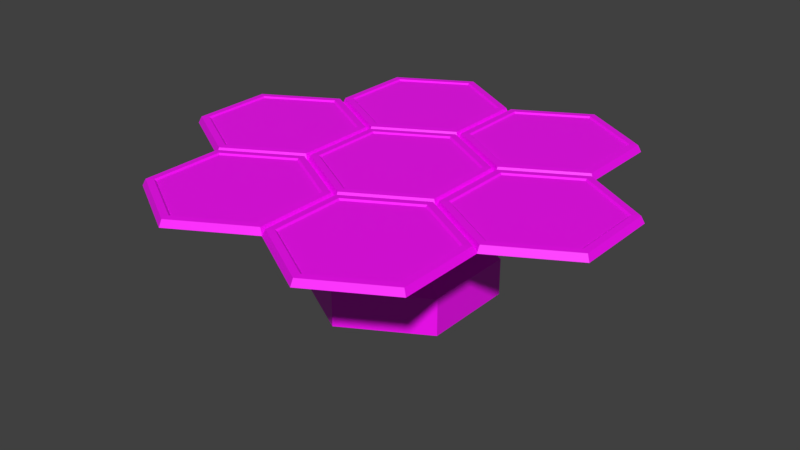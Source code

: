 # Source: Solar_Panels.blend  (saved by Blender 2.80.75; exported with 4.5.12 LTS)
import bpy
from mathutils import Matrix  # noqa: F401  (used for matrix-valued properties, if any)

bpy.ops.wm.read_factory_settings(use_empty=True)
scene = bpy.context.scene
scene.name = 'Scene'

# ---- collections
col_collection_1 = bpy.data.collections.new('Collection 1'); scene.collection.children.link(col_collection_1)

# ---- images (referenced by path relative to the original .blend; pixels are not part of the script)
import os
ASSET_DIR = os.environ.get("B2B_ASSET_DIR", "")  # directory of the original .blend (textures are referenced by path, not embedded)
HERE = os.path.dirname(os.path.abspath(__file__))  # packed textures are extracted next to this script under _unpacked/

def load_image(name, relpath, width, height, colorspace="sRGB"):
    """Load a texture the original file referenced (path relative to the .blend, or extracted next to this script)."""
    p = next((c for c in (os.path.join(HERE, relpath), os.path.join(ASSET_DIR, relpath)) if relpath and os.path.exists(c)), "")
    if p:
        img = bpy.data.images.load(p, check_existing=True)
        img.name = name
    else:  # same state as the original file: an image datablock whose file is absent (Cycles renders it pink)
        img = bpy.data.images.new(name, width, height)
        img.source = "FILE"
        img.filepath = "//" + (relpath or name)
    img.colorspace_settings.name = colorspace
    return img
img_player_production_building_pallet_psd = load_image('Player Production Building Pallet.psd', 'Player Production Building Pallet.psd', 1024, 1024, 'sRGB')

# ---- materials (node trees are filled in below, after node groups)
mat_material = bpy.data.materials.new('Material')
mat_material.use_transparent_shadow = False

# ---- material node trees
mat_material.use_nodes = True; mat_material.node_tree.nodes.clear()
_N = mat_material.node_tree.nodes; _L = mat_material.node_tree.links
n0 = _N.new('ShaderNodeOutputMaterial'); n0.name = 'Material Output'; n0.location = (300, 300)
n1 = _N.new('ShaderNodeBsdfPrincipled'); n1.name = 'Principled BSDF'; n1.location = (10, 300)
n1.distribution = 'GGX'
n1.subsurface_method = 'BURLEY'
n1.inputs[3].default_value = 1.45
n1.inputs[27].default_value = (0.0, 0.0, 0.0, 1.0)
n1.inputs[28].default_value = 1.0
n2 = _N.new('ShaderNodeTexImage'); n2.name = 'Image Texture'; n2.location = (-280, 280)
n2.image = img_player_production_building_pallet_psd
n2.interpolation = 'Closest'
_L.new(n1.outputs[0], n0.inputs[0])
_L.new(n2.outputs[0], n1.inputs[0])
n0.is_active_output = True

# ---- world
world_world = bpy.data.worlds.new('World'); scene.world = world_world
world_world.color = (0.05088, 0.05088, 0.05088)
world_world.use_sun_shadow = False
world_world.sun_shadow_jitter_overblur = 0.0
world_world.cycles.sampling_method = 'MANUAL'

# ---- meshes
me_circle = bpy.data.meshes.new('Circle')
me_circle.from_pydata([(2.704e-09, 0.911, 0.2752), (-0.789, 0.4555, 0.2752), (-0.789, -0.4555, 0.2752), (8.235e-08, -0.911, 0.2752), (0.789, -0.4555, 0.2752), (0.789, 0.4555, 0.2752), (-0.7577, 0.4375, 0.3451), (3.384e-09, 0.8749, 0.3451), (-0.7577, -0.4375, 0.3451), (7.987e-08, -0.8749, 0.3451), (0.7577, -0.4375, 0.3451), (0.7577, 0.4375, 0.3451), (-0.6875, 0.397, 0.3477), (6.755e-09, 0.7939, 0.3477), (-0.6875, -0.397, 0.3477), (7.616e-08, -0.7939, 0.3477), (0.6875, -0.397, 0.3477), (0.6875, 0.397, 0.3477), (-0.6693, 0.3864, 0.3319), (7.63e-09, 0.7728, 0.3319), (-0.6693, -0.3864, 0.3319), (7.519e-08, -0.7728, 0.3319), (0.6693, -0.3864, 0.3319), (0.6693, 0.3864, 0.3319), (-0.789, -0.4553, 0.2752), (-0.789, -2.277, 0.2752), (-0.789, -0.4914, 0.3451), (-1.547, -1.804, 0.3451), (-0.789, -2.241, 0.3451), (-0.03132, -1.804, 0.3451), (-0.03132, -0.9288, 0.3451), (-1.477, -0.9693, 0.3477), (-0.789, -0.5724, 0.3477), (-1.477, -1.763, 0.3477), (-0.789, -2.16, 0.3477), (-0.1015, -1.763, 0.3477), (-1.458, -0.9799, 0.3319), (-0.789, -0.5934, 0.3319), (-1.458, -1.753, 0.3319), (-0.789, -2.139, 0.3319), (-0.1197, -1.753, 0.3319), (-0.1197, -0.9799, 0.3319), (-5.913e-05, -0.9108, 0.2752), (-5.901e-05, -1.822, 0.2752), (0.7889, -2.277, 0.2752), (1.578, -1.822, 0.2752), (1.578, -0.9108, 0.2752), (0.0312, -0.9288, 0.3451), (0.7889, -2.241, 0.3451), (1.547, -1.804, 0.3451), (1.547, -0.9288, 0.3451), (0.7889, -0.4914, 0.3451), (0.1014, -1.763, 0.3477), (0.1014, -0.9693, 0.3477), (0.7889, -2.16, 0.3477), (1.476, -1.763, 0.3477), (1.476, -0.9693, 0.3477), (0.7889, -0.5724, 0.3477), (0.1196, -1.753, 0.3319), (0.1196, -0.9799, 0.3319), (0.7889, -2.139, 0.3319), (1.458, -1.753, 0.3319), (1.458, -0.9799, 0.3319), (0.7889, -0.5934, 0.3319), (0.7889, -0.4553, 0.2752), (2.367, -0.4553, 0.2752), (2.367, 0.4558, 0.2752), (1.578, 0.9113, 0.2752), (0.7889, 0.4558, 0.2752), (1.578, -0.8747, 0.3451), (0.8202, -0.4372, 0.3451), (2.336, -0.4372, 0.3451), (2.336, 0.4377, 0.3451), (1.578, 0.8752, 0.3451), (0.8202, 0.4377, 0.3451), (1.578, -0.7937, 0.3477), (0.8903, -0.3967, 0.3477), (2.265, -0.3967, 0.3477), (2.265, 0.3972, 0.3477), (1.578, 0.7942, 0.3477), (0.8903, 0.3972, 0.3477), (1.578, -0.7726, 0.3319), (0.9086, -0.3862, 0.3319), (2.247, -0.3862, 0.3319), (2.247, 0.3867, 0.3319), (1.578, 0.7731, 0.3319), (0.9086, 0.3867, 0.3319), (1.578, 1.822, 0.2752), (-5.919e-05, 0.9113, 0.2752), (0.7889, 0.4919, 0.3451), (1.547, 1.804, 0.3451), (0.7889, 2.242, 0.3451), (0.0312, 0.9293, 0.3451), (1.476, 0.9698, 0.3477), (0.7889, 0.5729, 0.3477), (1.476, 1.764, 0.3477), (0.7889, 2.161, 0.3477), (0.1014, 1.764, 0.3477), (1.458, 0.9804, 0.3319), (0.7889, 0.5939, 0.3319), (1.458, 1.753, 0.3319), (0.7889, 2.14, 0.3319), (0.1196, 1.753, 0.3319), (-0.789, 2.278, 0.2752), (-1.578, 1.822, 0.2752), (-0.03132, 1.804, 0.3451), (-0.03132, 0.9293, 0.3451), (-0.1015, 1.764, 0.3477), (-0.789, 2.161, 0.3477), (-1.458, 1.753, 0.3319), (-0.789, 0.4558, 0.2752), (-2.367, -0.4553, 0.2752), (-1.578, 0.8752, 0.3451), (-0.8203, 0.4377, 0.3451), (-2.336, -0.4372, 0.3451), (-1.578, -0.8747, 0.3451), (-0.8905, 0.3972, 0.3477), (-2.266, 0.3972, 0.3477), (-0.8905, -0.3967, 0.3477), (-1.578, 0.7731, 0.3319), (-0.9087, 0.3867, 0.3319), (-2.247, 0.3867, 0.3319), (-2.247, -0.3862, 0.3319), (-0.9087, -0.3862, 0.3319), (-1.578, -1.822, 0.2752), (0.0312, -1.804, 0.3451), (0.7889, 2.278, 0.2752), (-5.99e-05, 1.822, 0.2752), (1.547, 0.9293, 0.3451), (0.0312, 1.804, 0.3451), (0.1014, 0.9698, 0.3477), (0.1196, 0.9804, 0.3319), (-0.789, 2.242, 0.3451), (-1.547, 1.804, 0.3451), (-1.547, 0.9293, 0.3451), (-0.789, 0.4919, 0.3451), (-0.1015, 0.9698, 0.3477), (-1.477, 1.764, 0.3477), (-1.477, 0.9698, 0.3477), (-0.789, 0.5729, 0.3477), (-0.1197, 1.753, 0.3319), (-0.1197, 0.9804, 0.3319), (-0.789, 2.14, 0.3319), (-1.458, 0.9804, 0.3319), (-0.789, 0.5939, 0.3319), (-1.578, 0.9113, 0.2752), (-2.367, 0.4558, 0.2752), (-2.336, 0.4377, 0.3451), (-0.8203, -0.4372, 0.3451), (-1.578, 0.7942, 0.3477), (-2.266, -0.3967, 0.3477), (-1.578, -0.7937, 0.3477), (-1.578, -0.7726, 0.3319), (-1.578, -0.9108, 0.2752), (-1.547, -0.9288, 0.3451), (-0.1015, -0.9693, 0.3477)], [], [(0, 5, 4, 3, 2, 1), (10, 11, 17, 16), (1, 2, 8, 6), (4, 5, 11, 10), (2, 3, 9, 8), (0, 1, 6, 7), (5, 0, 7, 11), (3, 4, 10, 9), (17, 13, 19, 23), (8, 9, 15, 14), (7, 6, 12, 13), (11, 7, 13, 17), (9, 10, 16, 15), (6, 8, 14, 12), (19, 18, 20, 21, 22, 23), (15, 16, 22, 21), (12, 14, 20, 18), (16, 17, 23, 22), (14, 15, 21, 20), (13, 12, 18, 19), (24, 42, 43, 25, 124, 153), (29, 30, 155, 35), (153, 124, 27, 154), (43, 42, 30, 29), (124, 25, 28, 27), (24, 153, 154, 26), (42, 24, 26, 30), (25, 43, 29, 28), (155, 32, 37, 41), (27, 28, 34, 33), (26, 154, 31, 32), (30, 26, 32, 155), (28, 29, 35, 34), (154, 27, 33, 31), (37, 36, 38, 39, 40, 41), (34, 35, 40, 39), (31, 33, 38, 36), (35, 155, 41, 40), (33, 34, 39, 38), (32, 31, 36, 37), (42, 64, 46, 45, 44, 43), (50, 51, 57, 56), (43, 44, 48, 125), (46, 64, 51, 50), (44, 45, 49, 48), (42, 43, 125, 47), (64, 42, 47, 51), (45, 46, 50, 49), (57, 53, 59, 63), (48, 49, 55, 54), (47, 125, 52, 53), (51, 47, 53, 57), (49, 50, 56, 55), (125, 48, 54, 52), (59, 58, 60, 61, 62, 63), (55, 56, 62, 61), (52, 54, 60, 58), (56, 57, 63, 62), (54, 55, 61, 60), (53, 52, 58, 59), (64, 68, 67, 66, 65, 46), (73, 74, 80, 79), (46, 65, 71, 69), (67, 68, 74, 73), (65, 66, 72, 71), (64, 46, 69, 70), (68, 64, 70, 74), (66, 67, 73, 72), (80, 76, 82, 86), (71, 72, 78, 77), (70, 69, 75, 76), (74, 70, 76, 80), (72, 73, 79, 78), (69, 71, 77, 75), (82, 81, 83, 84, 85, 86), (78, 79, 85, 84), (75, 77, 83, 81), (79, 80, 86, 85), (77, 78, 84, 83), (76, 75, 81, 82), (68, 88, 127, 126, 87, 67), (129, 92, 130, 97), (67, 87, 90, 128), (127, 88, 92, 129), (87, 126, 91, 90), (68, 67, 128, 89), (88, 68, 89, 92), (126, 127, 129, 91), (130, 94, 99, 131), (90, 91, 96, 95), (89, 128, 93, 94), (92, 89, 94, 130), (91, 129, 97, 96), (128, 90, 95, 93), (99, 98, 100, 101, 102, 131), (96, 97, 102, 101), (93, 95, 100, 98), (97, 130, 131, 102), (95, 96, 101, 100), (94, 93, 98, 99), (88, 110, 145, 104, 103, 127), (127, 103, 132, 105), (145, 110, 135, 134), (103, 104, 133, 132), (88, 127, 105, 106), (110, 88, 106, 135), (104, 145, 134, 133), (132, 133, 137, 108), (106, 105, 107, 136), (135, 106, 136, 139), (105, 132, 108, 107), (141, 140, 142, 109, 143, 144), (137, 138, 143, 109), (107, 108, 142, 140), (108, 137, 109, 142), (136, 107, 140, 141), (110, 24, 153, 111, 146, 145), (115, 148, 118, 151), (145, 146, 147, 112), (153, 24, 148, 115), (146, 111, 114, 147), (110, 145, 112, 113), (24, 110, 113, 148), (111, 153, 115, 114), (118, 116, 120, 123), (147, 114, 150, 117), (113, 112, 149, 116), (148, 113, 116, 118), (114, 115, 151, 150), (112, 147, 117, 149), (120, 119, 121, 122, 152, 123), (150, 151, 152, 122), (149, 117, 121, 119), (151, 118, 123, 152), (117, 150, 122, 121), (116, 149, 119, 120), (134, 135, 139, 138), (139, 136, 141, 144), (133, 134, 138, 137), (138, 139, 144, 143)])
_uv = me_circle.uv_layers.new(name='UVMap')
_uv.uv.foreach_set('vector', [0.1338, 0.8897, 0.2088, 0.8464, 0.2088, 0.7599, 0.1338, 0.7166, 0.05889, 0.7599, 0.05889, 0.8464, 0.4627, 0.1024, 0.4627, 0.1889, 0.4627, 0.1889, 0.4627, 0.1024, 0.03723, 0.8819, 0.03723, 0.7953, 0.03723, 0.7953, 0.03723, 0.8819, 0.1871, 0.7953, 0.1871, 0.8819, 0.1871, 0.8819, 0.1871, 0.7953, 0.03723, 0.7953, 0.1122, 0.7521, 0.1122, 0.7521, 0.03723, 0.7953, 0.1122, 0.9251, 0.03723, 0.8819, 0.03723, 0.8819, 0.1122, 0.9251, 0.1871, 0.8819, 0.1122, 0.9251, 0.1122, 0.9251, 0.1871, 0.8819, 0.1122, 0.7521, 0.1871, 0.7953, 0.1871, 0.7953, 0.1122, 0.7521, 0.9293, 0.9212, 0.8544, 0.9645, 0.8544, 0.9645, 0.9293, 0.9212, 0.3128, 0.1024, 0.3878, 0.0591, 0.3878, 0.0591, 0.3128, 0.1024, 0.3878, 0.2322, 0.3128, 0.1889, 0.3128, 0.1889, 0.3878, 0.2322, 0.4627, 0.1889, 0.3878, 0.2322, 0.3878, 0.2322, 0.4627, 0.1889, 0.3878, 0.0591, 0.4627, 0.1024, 0.4627, 0.1024, 0.3878, 0.0591, 0.3128, 0.1889, 0.3128, 0.1024, 0.3128, 0.1024, 0.3128, 0.1889, 0.3701, 0.8818, 0.2951, 0.8386, 0.2951, 0.752, 0.3701, 0.7088, 0.445, 0.752, 0.445, 0.8386, 0.8544, 0.7914, 0.9293, 0.8347, 0.9293, 0.8347, 0.8544, 0.7914, 0.7794, 0.9212, 0.7794, 0.8347, 0.7794, 0.8347, 0.7794, 0.9212, 0.9293, 0.8347, 0.9293, 0.9212, 0.9293, 0.9212, 0.9293, 0.8347, 0.7794, 0.8347, 0.8544, 0.7914, 0.8544, 0.7914, 0.7794, 0.8347, 0.8544, 0.9645, 0.7794, 0.9212, 0.7794, 0.9212, 0.8544, 0.9645, 0.1338, 0.8897, 0.2088, 0.8464, 0.2088, 0.7599, 0.1338, 0.7166, 0.05889, 0.7599, 0.05889, 0.8464, 0.4627, 0.1024, 0.4627, 0.1889, 0.4627, 0.1889, 0.4627, 0.1024, 0.03723, 0.8819, 0.03723, 0.7953, 0.03723, 0.7953, 0.03723, 0.8819, 0.1871, 0.7953, 0.1871, 0.8819, 0.1871, 0.8819, 0.1871, 0.7953, 0.03723, 0.7953, 0.1122, 0.7521, 0.1122, 0.7521, 0.03723, 0.7953, 0.1122, 0.9251, 0.03723, 0.8819, 0.03723, 0.8819, 0.1122, 0.9251, 0.1871, 0.8819, 0.1122, 0.9251, 0.1122, 0.9251, 0.1871, 0.8819, 0.1122, 0.7521, 0.1871, 0.7953, 0.1871, 0.7953, 0.1122, 0.7521, 0.9214, 0.8976, 0.8465, 0.9409, 0.8465, 0.9409, 0.9214, 0.8976, 0.3128, 0.1024, 0.3878, 0.0591, 0.3878, 0.0591, 0.3128, 0.1024, 0.3878, 0.2322, 0.3128, 0.1889, 0.3128, 0.1889, 0.3878, 0.2322, 0.4627, 0.1889, 0.3878, 0.2322, 0.3878, 0.2322, 0.4627, 0.1889, 0.3878, 0.0591, 0.4627, 0.1024, 0.4627, 0.1024, 0.3878, 0.0591, 0.3128, 0.1889, 0.3128, 0.1024, 0.3128, 0.1024, 0.3128, 0.1889, 0.3701, 0.8818, 0.2951, 0.8386, 0.2951, 0.752, 0.3701, 0.7088, 0.445, 0.752, 0.445, 0.8386, 0.8465, 0.7678, 0.9214, 0.8111, 0.9214, 0.8111, 0.8465, 0.7678, 0.7715, 0.8976, 0.7715, 0.8111, 0.7715, 0.8111, 0.7715, 0.8976, 0.9214, 0.8111, 0.9214, 0.8976, 0.9214, 0.8976, 0.9214, 0.8111, 0.7715, 0.8111, 0.8465, 0.7678, 0.8465, 0.7678, 0.7715, 0.8111, 0.8465, 0.9409, 0.7715, 0.8976, 0.7715, 0.8976, 0.8465, 0.9409, 0.1338, 0.8897, 0.2088, 0.8464, 0.2088, 0.7599, 0.1338, 0.7166, 0.05889, 0.7599, 0.05889, 0.8464, 0.4627, 0.1024, 0.4627, 0.1889, 0.4627, 0.1889, 0.4627, 0.1024, 0.03723, 0.8819, 0.03723, 0.7953, 0.03723, 0.7953, 0.03723, 0.8819, 0.1871, 0.7953, 0.1871, 0.8819, 0.1871, 0.8819, 0.1871, 0.7953, 0.03723, 0.7953, 0.1122, 0.7521, 0.1122, 0.7521, 0.03723, 0.7953, 0.1122, 0.9251, 0.03723, 0.8819, 0.03723, 0.8819, 0.1122, 0.9251, 0.1871, 0.8819, 0.1122, 0.9251, 0.1122, 0.9251, 0.1871, 0.8819, 0.1122, 0.7521, 0.1871, 0.7953, 0.1871, 0.7953, 0.1122, 0.7521, 0.9214, 0.8976, 0.8465, 0.9409, 0.8465, 0.9409, 0.9214, 0.8976, 0.3128, 0.1024, 0.3878, 0.0591, 0.3878, 0.0591, 0.3128, 0.1024, 0.3878, 0.2322, 0.3128, 0.1889, 0.3128, 0.1889, 0.3878, 0.2322, 0.4627, 0.1889, 0.3878, 0.2322, 0.3878, 0.2322, 0.4627, 0.1889, 0.3878, 0.0591, 0.4627, 0.1024, 0.4627, 0.1024, 0.3878, 0.0591, 0.3128, 0.1889, 0.3128, 0.1024, 0.3128, 0.1024, 0.3128, 0.1889, 0.3701, 0.8818, 0.2951, 0.8386, 0.2951, 0.752, 0.3701, 0.7088, 0.445, 0.752, 0.445, 0.8386, 0.8465, 0.7678, 0.9214, 0.8111, 0.9214, 0.8111, 0.8465, 0.7678, 0.7715, 0.8976, 0.7715, 0.8111, 0.7715, 0.8111, 0.7715, 0.8976, 0.9214, 0.8111, 0.9214, 0.8976, 0.9214, 0.8976, 0.9214, 0.8111, 0.7715, 0.8111, 0.8465, 0.7678, 0.8465, 0.7678, 0.7715, 0.8111, 0.8465, 0.9409, 0.7715, 0.8976, 0.7715, 0.8976, 0.8465, 0.9409, 0.1338, 0.8897, 0.2088, 0.8464, 0.2088, 0.7599, 0.1338, 0.7166, 0.05889, 0.7599, 0.05889, 0.8464, 0.4627, 0.1024, 0.4627, 0.1889, 0.4627, 0.1889, 0.4627, 0.1024, 0.03723, 0.8819, 0.03723, 0.7953, 0.03723, 0.7953, 0.03723, 0.8819, 0.1871, 0.7953, 0.1871, 0.8819, 0.1871, 0.8819, 0.1871, 0.7953, 0.03723, 0.7953, 0.1122, 0.7521, 0.1122, 0.7521, 0.03723, 0.7953, 0.1122, 0.9251, 0.03723, 0.8819, 0.03723, 0.8819, 0.1122, 0.9251, 0.1871, 0.8819, 0.1122, 0.9251, 0.1122, 0.9251, 0.1871, 0.8819, 0.1122, 0.7521, 0.1871, 0.7953, 0.1871, 0.7953, 0.1122, 0.7521, 0.9214, 0.8976, 0.8465, 0.9409, 0.8465, 0.9409, 0.9214, 0.8976, 0.3128, 0.1024, 0.3878, 0.0591, 0.3878, 0.0591, 0.3128, 0.1024, 0.3878, 0.2322, 0.3128, 0.1889, 0.3128, 0.1889, 0.3878, 0.2322, 0.4627, 0.1889, 0.3878, 0.2322, 0.3878, 0.2322, 0.4627, 0.1889, 0.3878, 0.0591, 0.4627, 0.1024, 0.4627, 0.1024, 0.3878, 0.0591, 0.3128, 0.1889, 0.3128, 0.1024, 0.3128, 0.1024, 0.3128, 0.1889, 0.3701, 0.8818, 0.2951, 0.8386, 0.2951, 0.752, 0.3701, 0.7088, 0.445, 0.752, 0.445, 0.8386, 0.8465, 0.7678, 0.9214, 0.8111, 0.9214, 0.8111, 0.8465, 0.7678, 0.7715, 0.8976, 0.7715, 0.8111, 0.7715, 0.8111, 0.7715, 0.8976, 0.9214, 0.8111, 0.9214, 0.8976, 0.9214, 0.8976, 0.9214, 0.8111, 0.7715, 0.8111, 0.8465, 0.7678, 0.8465, 0.7678, 0.7715, 0.8111, 0.8465, 0.9409, 0.7715, 0.8976, 0.7715, 0.8976, 0.8465, 0.9409, 0.1338, 0.8897, 0.2088, 0.8464, 0.2088, 0.7599, 0.1338, 0.7166, 0.05889, 0.7599, 0.05889, 0.8464, 0.4627, 0.1024, 0.4627, 0.1889, 0.4627, 0.1889, 0.4627, 0.1024, 0.03723, 0.8819, 0.03723, 0.7953, 0.03723, 0.7953, 0.03723, 0.8819, 0.1871, 0.7953, 0.1871, 0.8819, 0.1871, 0.8819, 0.1871, 0.7953, 0.03723, 0.7953, 0.1122, 0.7521, 0.1122, 0.7521, 0.03723, 0.7953, 0.1122, 0.9251, 0.03723, 0.8819, 0.03723, 0.8819, 0.1122, 0.9251, 0.1871, 0.8819, 0.1122, 0.9251, 0.1122, 0.9251, 0.1871, 0.8819, 0.1122, 0.7521, 0.1871, 0.7953, 0.1871, 0.7953, 0.1122, 0.7521, 0.9214, 0.8976, 0.8465, 0.9409, 0.8465, 0.9409, 0.9214, 0.8976, 0.3128, 0.1024, 0.3878, 0.0591, 0.3878, 0.0591, 0.3128, 0.1024, 0.3878, 0.2322, 0.3128, 0.1889, 0.3128, 0.1889, 0.3878, 0.2322, 0.4627, 0.1889, 0.3878, 0.2322, 0.3878, 0.2322, 0.4627, 0.1889, 0.3878, 0.0591, 0.4627, 0.1024, 0.4627, 0.1024, 0.3878, 0.0591, 0.3128, 0.1889, 0.3128, 0.1024, 0.3128, 0.1024, 0.3128, 0.1889, 0.3701, 0.8818, 0.2951, 0.8386, 0.2951, 0.752, 0.3701, 0.7088, 0.445, 0.752, 0.445, 0.8386, 0.8465, 0.7678, 0.9214, 0.8111, 0.9214, 0.8111, 0.8465, 0.7678, 0.7715, 0.8976, 0.7715, 0.8111, 0.7715, 0.8111, 0.7715, 0.8976, 0.9214, 0.8111, 0.9214, 0.8976, 0.9214, 0.8976, 0.9214, 0.8111, 0.7715, 0.8111, 0.8465, 0.7678, 0.8465, 0.7678, 0.7715, 0.8111, 0.8465, 0.9409, 0.7715, 0.8976, 0.7715, 0.8976, 0.8465, 0.9409, 0.1338, 0.8897, 0.2088, 0.8464, 0.2088, 0.7599, 0.1338, 0.7166, 0.05889, 0.7599, 0.05889, 0.8464, 0.03723, 0.8819, 0.03723, 0.7953, 0.03723, 0.7953, 0.03723, 0.8819, 0.1871, 0.7953, 0.1871, 0.8819, 0.1871, 0.8819, 0.1871, 0.7953, 0.03723, 0.7953, 0.1122, 0.7521, 0.1122, 0.7521, 0.03723, 0.7953, 0.1122, 0.9251, 0.03723, 0.8819, 0.03723, 0.8819, 0.1122, 0.9251, 0.1871, 0.8819, 0.1122, 0.9251, 0.1122, 0.9251, 0.1871, 0.8819, 0.1122, 0.7521, 0.1871, 0.7953, 0.1871, 0.7953, 0.1122, 0.7521, 0.3128, 0.1024, 0.3878, 0.0591, 0.3878, 0.0591, 0.3128, 0.1024, 0.3878, 0.2322, 0.3128, 0.1889, 0.3128, 0.1889, 0.3878, 0.2322, 0.4627, 0.1889, 0.3878, 0.2322, 0.3878, 0.2322, 0.4627, 0.1889, 0.3128, 0.1889, 0.3128, 0.1024, 0.3128, 0.1024, 0.3128, 0.1889, 0.3701, 0.8818, 0.2951, 0.8386, 0.2951, 0.752, 0.3701, 0.7088, 0.445, 0.752, 0.445, 0.8386, 0.8465, 0.7678, 0.9214, 0.8111, 0.9214, 0.8111, 0.8465, 0.7678, 0.7715, 0.8976, 0.7715, 0.8111, 0.7715, 0.8111, 0.7715, 0.8976, 0.7715, 0.8111, 0.8465, 0.7678, 0.8465, 0.7678, 0.7715, 0.8111, 0.8465, 0.9409, 0.7715, 0.8976, 0.7715, 0.8976, 0.8465, 0.9409, 0.1338, 0.8897, 0.2088, 0.8464, 0.2088, 0.7599, 0.1338, 0.7166, 0.05889, 0.7599, 0.05889, 0.8464, 0.4627, 0.1024, 0.4627, 0.1889, 0.4627, 0.1889, 0.4627, 0.1024, 0.03723, 0.8819, 0.03723, 0.7953, 0.03723, 0.7953, 0.03723, 0.8819, 0.1871, 0.7953, 0.1871, 0.8819, 0.1871, 0.8819, 0.1871, 0.7953, 0.03723, 0.7953, 0.1122, 0.7521, 0.1122, 0.7521, 0.03723, 0.7953, 0.1122, 0.9251, 0.03723, 0.8819, 0.03723, 0.8819, 0.1122, 0.9251, 0.1871, 0.8819, 0.1122, 0.9251, 0.1122, 0.9251, 0.1871, 0.8819, 0.1122, 0.7521, 0.1871, 0.7953, 0.1871, 0.7953, 0.1122, 0.7521, 0.9214, 0.8976, 0.8465, 0.9409, 0.8465, 0.9409, 0.9214, 0.8976, 0.3128, 0.1024, 0.3878, 0.0591, 0.3878, 0.0591, 0.3128, 0.1024, 0.3878, 0.2322, 0.3128, 0.1889, 0.3128, 0.1889, 0.3878, 0.2322, 0.4627, 0.1889, 0.3878, 0.2322, 0.3878, 0.2322, 0.4627, 0.1889, 0.3878, 0.0591, 0.4627, 0.1024, 0.4627, 0.1024, 0.3878, 0.0591, 0.3128, 0.1889, 0.3128, 0.1024, 0.3128, 0.1024, 0.3128, 0.1889, 0.3701, 0.8818, 0.2951, 0.8386, 0.2951, 0.752, 0.3701, 0.7088, 0.445, 0.752, 0.445, 0.8386, 0.8465, 0.7678, 0.9214, 0.8111, 0.9214, 0.8111, 0.8465, 0.7678, 0.7715, 0.8976, 0.7715, 0.8111, 0.7715, 0.8111, 0.7715, 0.8976, 0.9214, 0.8111, 0.9214, 0.8976, 0.9214, 0.8976, 0.9214, 0.8111, 0.7715, 0.8111, 0.8465, 0.7678, 0.8465, 0.7678, 0.7715, 0.8111, 0.8465, 0.9409, 0.7715, 0.8976, 0.7715, 0.8976, 0.8465, 0.9409, 0.4627, 0.1024, 0.4627, 0.1889, 0.4627, 0.1889, 0.4627, 0.1024, 0.9214, 0.8976, 0.8465, 0.9409, 0.8465, 0.9409, 0.9214, 0.8976, 0.3878, 0.0591, 0.4627, 0.1024, 0.4627, 0.1024, 0.3878, 0.0591, 0.9214, 0.8111, 0.9214, 0.8976, 0.9214, 0.8976, 0.9214, 0.8111])
me_circle.materials.append(mat_material)
me_circle.use_remesh_preserve_volume = False
me_circle.use_remesh_preserve_attributes = False
me_circle.use_mirror_vertex_groups = False
me_circle.update()
me_circle_002 = bpy.data.meshes.new('Circle.002')
me_circle_002.from_pydata([(0.0, 0.1279, 0.2752), (-0.1108, 0.06397, 0.2752), (-0.1108, -0.06397, 0.2752), (1.118e-08, -0.1279, 0.2752), (0.1108, -0.06397, 0.2752), (0.1108, 0.06397, 0.2752), (-0.1108, 0.06397, 0.1179), (0.0, 0.1279, 0.1179), (-0.1108, -0.06397, 0.1179), (1.118e-08, -0.1279, 0.1179), (0.1108, -0.06397, 0.1179), (0.1108, 0.06397, 0.1179), (-0.5, -0.994, 0.2752), (-0.6108, -0.93, 0.2752), (-0.5, -0.994, 0.2532), (-0.6108, -0.93, 0.2532), (0.6108, -0.93, 0.2752), (0.5, -0.994, 0.2752), (0.6108, -0.93, 0.2532), (0.5, -0.994, 0.2532), (1.111, 0.06397, 0.2752), (1.111, -0.06397, 0.2752), (1.111, 0.06397, 0.2532), (1.111, -0.06397, 0.2532), (0.5, 0.994, 0.2752), (0.6108, 0.93, 0.2752), (0.5, 0.994, 0.2532), (0.6108, 0.93, 0.2532), (-0.6108, 0.93, 0.2752), (-0.5, 0.994, 0.2752), (-0.6108, 0.93, 0.2532), (-0.5, 0.994, 0.2532), (-1.111, -0.06397, 0.2752), (-1.111, 0.06397, 0.2752), (-1.111, -0.06397, 0.2532), (-1.111, 0.06397, 0.2532), (-0.1108, 0.06397, -0.04551), (-4.509e-09, 0.1279, -0.04551), (-0.1108, -0.06397, -0.04551), (6.676e-09, -0.1279, -0.04551), (0.1108, -0.06397, -0.04551), (0.1108, 0.06397, -0.04551)], [], [(10, 40, 41, 11), (0, 24, 26, 7), (10, 23, 21, 4), (9, 14, 15, 8), (7, 31, 29, 0), (13, 15, 14, 12), (3, 12, 14, 9), (8, 15, 13, 2), (17, 19, 18, 16), (4, 16, 18, 10), (9, 19, 17, 3), (10, 18, 19, 9), (21, 23, 22, 20), (11, 22, 23, 10), (5, 20, 22, 11), (25, 27, 26, 24), (11, 27, 25, 5), (7, 26, 27, 11), (29, 31, 30, 28), (6, 30, 31, 7), (1, 28, 30, 6), (33, 35, 34, 32), (6, 35, 33, 1), (8, 34, 35, 6), (2, 32, 34, 8), (8, 38, 39, 9), (7, 37, 36, 6), (11, 41, 37, 7), (9, 39, 40, 10), (6, 36, 38, 8)])
_uv = me_circle_002.uv_layers.new(name='UVMap')
_uv.uv.foreach_set('vector', [0.4422, 0.8115, 0.4422, 0.8115, 0.4422, 0.913, 0.4422, 0.913, 0.3543, 0.9637, 0.3543, 0.9637, 0.3543, 0.9637, 0.3543, 0.9637, 0.4422, 0.8115, 0.4422, 0.8115, 0.4422, 0.8115, 0.4422, 0.8115, 0.3543, 0.7608, 0.3543, 0.7608, 0.2665, 0.8115, 0.2665, 0.8115, 0.3543, 0.9637, 0.3543, 0.9637, 0.3543, 0.9637, 0.3543, 0.9637, 0.2665, 0.8115, 0.2665, 0.8115, 0.3543, 0.7608, 0.3543, 0.7608, 0.3543, 0.7608, 0.3543, 0.7608, 0.3543, 0.7608, 0.3543, 0.7608, 0.2665, 0.8115, 0.2665, 0.8115, 0.2665, 0.8115, 0.2665, 0.8115, 0.3543, 0.7608, 0.3543, 0.7608, 0.4422, 0.8115, 0.4422, 0.8115, 0.4422, 0.8115, 0.4422, 0.8115, 0.4422, 0.8115, 0.4422, 0.8115, 0.3543, 0.7608, 0.3543, 0.7608, 0.3543, 0.7608, 0.3543, 0.7608, 0.4422, 0.8115, 0.4422, 0.8115, 0.3543, 0.7608, 0.3543, 0.7608, 0.4422, 0.8115, 0.4422, 0.8115, 0.4422, 0.913, 0.4422, 0.913, 0.4422, 0.913, 0.4422, 0.913, 0.4422, 0.8115, 0.4422, 0.8115, 0.4422, 0.913, 0.4422, 0.913, 0.4422, 0.913, 0.4422, 0.913, 0.4422, 0.913, 0.4422, 0.913, 0.3543, 0.9637, 0.3543, 0.9637, 0.4422, 0.913, 0.4422, 0.913, 0.4422, 0.913, 0.4422, 0.913, 0.3543, 0.9637, 0.3543, 0.9637, 0.4422, 0.913, 0.4422, 0.913, 0.3543, 0.9637, 0.3543, 0.9637, 0.2665, 0.913, 0.2665, 0.913, 0.2665, 0.913, 0.2665, 0.913, 0.3543, 0.9637, 0.3543, 0.9637, 0.2665, 0.913, 0.2665, 0.913, 0.2665, 0.913, 0.2665, 0.913, 0.2665, 0.913, 0.2665, 0.913, 0.2665, 0.8115, 0.2665, 0.8115, 0.2665, 0.913, 0.2665, 0.913, 0.2665, 0.913, 0.2665, 0.913, 0.2665, 0.8115, 0.2665, 0.8115, 0.2665, 0.913, 0.2665, 0.913, 0.2665, 0.8115, 0.2665, 0.8115, 0.2665, 0.8115, 0.2665, 0.8115, 0.2665, 0.8115, 0.2665, 0.8115, 0.3543, 0.7608, 0.3543, 0.7608, 0.3543, 0.9637, 0.3543, 0.9637, 0.2665, 0.913, 0.2665, 0.913, 0.4422, 0.913, 0.4422, 0.913, 0.3543, 0.9637, 0.3543, 0.9637, 0.3543, 0.7608, 0.3543, 0.7608, 0.4422, 0.8115, 0.4422, 0.8115, 0.2665, 0.913, 0.2665, 0.913, 0.2665, 0.8115, 0.2665, 0.8115])
me_circle_002.materials.append(mat_material)
me_circle_002.use_remesh_preserve_volume = False
me_circle_002.use_remesh_preserve_attributes = False
me_circle_002.use_mirror_vertex_groups = False
me_circle_002.update()
me_tile = bpy.data.meshes.new('Tile')
me_tile.from_pydata([(0.0, 0.0, 1.0), (0.866, 0.0, 0.5), (0.866, 0.0, -0.5), (0.0, 0.0, -1.0), (-0.866, 0.0, -0.5), (-0.866, 0.0, 0.5), (0.0, 1.036, -4.848e-08), (-0.866, 0.398, -0.5), (0.0, 0.398, -1.0), (0.866, 0.398, 0.5), (0.866, 0.398, -0.5), (-0.866, 0.398, 0.5), (0.0, 0.398, 1.0), (-0.3522, 0.7254, -0.2033), (0.0, 0.7254, -0.4067), (0.3522, 0.7254, 0.2033), (0.3522, 0.7254, -0.2033), (-0.3522, 0.7254, 0.2033), (0.0, 0.7254, 0.4067), (-0.1663, 1.036, -0.096), (0.0, 1.036, -0.192), (0.1663, 1.036, 0.096), (0.1663, 1.036, -0.096), (-0.1663, 1.036, 0.096), (0.0, 1.036, 0.192)], [], [(12, 9, 15, 18), (8, 7, 13, 14), (10, 8, 14, 16), (11, 12, 18, 17), (9, 10, 16, 15), (7, 11, 17, 13), (2, 3, 8, 10), (3, 4, 7, 8), (0, 1, 9, 12), (4, 5, 11, 7), (1, 2, 10, 9), (5, 0, 12, 11), (16, 14, 20, 22), (17, 18, 24, 23), (15, 16, 22, 21), (13, 17, 23, 19), (18, 15, 21, 24), (14, 13, 19, 20), (6, 24, 21), (6, 21, 22), (6, 22, 20), (6, 20, 19), (6, 19, 23), (6, 23, 24)])
_k = set([(0, 1), (0, 5), (1, 2), (2, 3), (3, 4), (4, 5), (7, 8), (7, 11), (8, 10), (9, 10), (9, 12), (11, 12), (13, 14), (13, 17), (14, 16), (15, 16), (15, 18), (17, 18), (19, 20), (19, 23), (20, 22), (21, 22), (21, 24), (23, 24)])
me_tile.attributes.new('sharp_edge', 'BOOLEAN', 'EDGE').data.foreach_set('value', [ (min(e.vertices), max(e.vertices)) in _k for e in me_tile.edges])
_uv = me_tile.uv_layers.new(name='UVMap')
_uv.uv.foreach_set('vector', [0.2678, 0.8602, 0.2678, 0.7776, 0.2678, 0.7776, 0.2678, 0.8602, 0.433, 0.7776, 0.433, 0.8602, 0.433, 0.8602, 0.433, 0.7776, 0.3504, 0.7363, 0.433, 0.7776, 0.433, 0.7776, 0.3504, 0.7363, 0.3504, 0.9015, 0.2678, 0.8602, 0.2678, 0.8602, 0.3504, 0.9015, 0.2678, 0.7776, 0.3504, 0.7363, 0.3504, 0.7363, 0.2678, 0.7776, 0.433, 0.8602, 0.3504, 0.9015, 0.3504, 0.9015, 0.433, 0.8602, 0.0984, 0.6418, 0.181, 0.6831, 0.181, 0.6831, 0.0984, 0.6418, 0.181, 0.6831, 0.181, 0.7657, 0.181, 0.7657, 0.181, 0.6831, 0.01581, 0.7657, 0.01581, 0.6831, 0.01581, 0.6831, 0.01581, 0.7657, 0.181, 0.7657, 0.0984, 0.807, 0.0984, 0.807, 0.181, 0.7657, 0.01581, 0.6831, 0.0984, 0.6418, 0.0984, 0.6418, 0.01581, 0.6831, 0.0984, 0.807, 0.01581, 0.7657, 0.01581, 0.7657, 0.0984, 0.807, 0.8977, 0.7442, 0.9803, 0.7855, 0.9803, 0.7855, 0.8977, 0.7442, 0.8977, 0.9094, 0.8151, 0.8681, 0.8151, 0.8681, 0.8977, 0.9094, 0.8151, 0.7855, 0.8977, 0.7442, 0.8977, 0.7442, 0.8151, 0.7855, 0.9803, 0.8681, 0.8977, 0.9094, 0.8977, 0.9094, 0.9803, 0.8681, 0.8151, 0.8681, 0.8151, 0.7855, 0.8151, 0.7855, 0.8151, 0.8681, 0.9803, 0.7855, 0.9803, 0.8681, 0.9803, 0.8681, 0.9803, 0.7855, 0.0984, 0.7244, 0.01581, 0.7657, 0.01581, 0.6831, 0.0984, 0.7244, 0.01581, 0.6831, 0.0984, 0.6418, 0.0984, 0.7244, 0.0984, 0.6418, 0.181, 0.6831, 0.0984, 0.7244, 0.181, 0.6831, 0.181, 0.7657, 0.0984, 0.7244, 0.181, 0.7657, 0.0984, 0.807, 0.0984, 0.7244, 0.0984, 0.807, 0.01581, 0.7657])
me_tile.materials.append(mat_material)
me_tile.use_remesh_preserve_volume = False
me_tile.use_remesh_preserve_attributes = False
me_tile.use_mirror_vertex_groups = False
me_tile.update()
me_tile.normals_split_custom_set([tuple(v) for v in zip(*[iter([0.2687, 0.8433, 0.4654, 0.2687, 0.8433, 0.4654, 0.2687, 0.8433, 0.4654, 0.2687, 0.8433, 0.4654, -0.2687, 0.8433, -0.4654, -0.2687, 0.8433, -0.4654, -0.2687, 0.8433, -0.4654, -0.2687, 0.8433, -0.4654, 0.2687, 0.8433, -0.4654, 0.2687, 0.8433, -0.4654, 0.2687, 0.8433, -0.4654, 0.2687, 0.8433, -0.4654, -0.2687, 0.8433, 0.4654, -0.2687, 0.8433, 0.4654, -0.2687, 0.8433, 0.4654, -0.2687, 0.8433, 0.4654, 0.5374, 0.8433, 0.0, 0.5374, 0.8433, 0.0, 0.5374, 0.8433, 0.0, 0.5374, 0.8433, 0.0, -0.5374, 0.8433, 0.0, -0.5374, 0.8433, 0.0, -0.5374, 0.8433, 0.0, -0.5374, 0.8433, 0.0, 0.5, 0.0, -0.866, 0.5, 0.0, -0.866, 0.5, 0.0, -0.866, 0.5, 0.0, -0.866, -0.5, 0.0, -0.866, -0.5, 0.0, -0.866, -0.5, 0.0, -0.866, -0.5, 0.0, -0.866, 0.5, 0.0, 0.866, 0.5, 0.0, 0.866, 0.5, 0.0, 0.866, 0.5, 0.0, 0.866, -1.0, 0.0, 0.0, -1.0, 0.0, 0.0, -1.0, 0.0, 0.0, -1.0, 0.0, 0.0, 1.0, 0.0, 0.0, 1.0, 0.0, 0.0, 1.0, 0.0, 0.0, 1.0, 0.0, 0.0, -0.5, 0.0, 0.866, -0.5, 0.0, 0.866, -0.5, 0.0, 0.866, -0.5, 0.0, 0.866, 0.4289, 0.514, -0.7429, 0.4289, 0.514, -0.7429, 0.4289, 0.514, -0.7429, 0.4289, 0.514, -0.7429, -0.4289, 0.514, 0.7429, -0.4289, 0.514, 0.7429, -0.4289, 0.514, 0.7429, -0.4289, 0.514, 0.7429, 0.8578, 0.514, 0.0, 0.8578, 0.514, 0.0, 0.8578, 0.514, 0.0, 0.8578, 0.514, 0.0, -0.8578, 0.514, 0.0, -0.8578, 0.514, 0.0, -0.8578, 0.514, 0.0, -0.8578, 0.514, 0.0, 0.4289, 0.514, 0.7429, 0.4289, 0.514, 0.7429, 0.4289, 0.514, 0.7429, 0.4289, 0.514, 0.7429, -0.4289, 0.514, -0.7429, -0.4289, 0.514, -0.7429, -0.4289, 0.514, -0.7429, -0.4289, 0.514, -0.7429, 0.0, 1.0, 0.0, 0.0, 1.0, 0.0, 0.0, 1.0, 0.0, 0.0, 1.0, 0.0, 0.0, 1.0, 0.0, 0.0, 1.0, 0.0, 0.0, 1.0, 0.0, 0.0, 1.0, 0.0, 0.0, 1.0, 0.0, 0.0, 1.0, 0.0, 0.0, 1.0, 0.0, 0.0, 1.0, 0.0, 0.0, 1.0, 0.0, 0.0, 1.0, 0.0, 0.0, 1.0, 0.0, 0.0, 1.0, 0.0, 0.0, 1.0, 0.0, 0.0, 1.0, 0.0])] * 3)])

# ---- objects
ob_empty = bpy.data.objects.new('Empty', None)
ob_central_panel = bpy.data.objects.new('Central Panel', me_circle)
ob_empty_002 = bpy.data.objects.new('Empty.002', None)
ob_struts = bpy.data.objects.new('Struts', me_circle_002)
ob_tile_surface = bpy.data.objects.new('Tile Surface', me_tile)

# ---- transforms, parenting, visibility, modifiers, constraints
ob_empty.location = (-0.4499, -0.7498, -0.01491)
ob_empty.scale = (10.64, 10.64, 10.64)
ob_empty.empty_display_type = 'IMAGE'
ob_empty.empty_display_size = 5.0
ob_empty.use_empty_image_alpha = True
ob_empty.color = (1.0, 1.0, 1.0, 0.3756)
ob_empty.hide_select = True
ob_empty.lineart.crease_threshold = 0.0
ob_central_panel.parent = ob_struts
ob_central_panel.matrix_parent_inverse = Matrix(((1.0, -0.0, 0.0, 0.0), (-0.0, 1.0, -1.192e-07, 0.0), (0.0, 1.192e-07, 1.0, -1.027), (-0.0, 0.0, -0.0, 1.0)))
ob_central_panel.location = (0.0, 1.215e-07, 1.02)
ob_central_panel.lineart.crease_threshold = 0.0
ob_empty_002.location = (-0.789, 1.02, 1.366)
ob_empty_002.rotation_euler = (-2.337e-17, 1.047, -2.303e-07)
ob_empty_002.lineart.crease_threshold = 0.0
ob_struts.parent = ob_tile_surface
ob_struts.matrix_parent_inverse = Matrix(((1.0, 0.0, 0.0, -0.0), (0.0, -1.629e-07, 1.0, 0.0), (0.0, -1.0, -1.629e-07, 0.0), (-0.0, 0.0, -0.0, 1.0)))
ob_struts.location = (0.0, 0.0, 1.027)
ob_struts.lineart.crease_threshold = 0.0
ob_tile_surface.location = (0.0, 0.0, 0.0)
ob_tile_surface.rotation_euler = (1.571, -0.0, 0.0)
ob_tile_surface.lineart.crease_threshold = 0.0

# ---- collection membership
scene.collection.objects.link(ob_empty)
scene.collection.objects.link(ob_central_panel)
scene.collection.objects.link(ob_empty_002)
scene.collection.objects.link(ob_struts)
col_collection_1.objects.link(ob_tile_surface)

# ---- scene / render settings (as saved in the file)
scene.frame_start = 1; scene.frame_end = 250; scene.frame_set(111)
scene.render.engine = 'BLENDER_EEVEE_NEXT'
scene.render.resolution_percentage = 50
scene.render.dither_intensity = 0.0
scene.cycles.use_denoising = False
scene.cycles.samples = 128
scene.cycles.sampling_pattern = 'TABULATED_SOBOL'
scene.cycles.use_adaptive_sampling = False
scene.cycles.use_light_tree = False
scene.cycles.blur_glossy = 0.0
scene.cycles.sample_clamp_indirect = 0.0
scene.view_settings.view_transform = 'Standard'
bpy.context.view_layer.update()

# ---- added for rendering (the .blend has no active camera and no usable light): camera, sun
cam_auto = bpy.data.cameras.new('AutoCamera')
cam_auto.lens = 50.0
cam_auto.sensor_width = 36.0
cam_auto.clip_end = 1000.0
ob_auto_camera = bpy.data.objects.new('AutoCamera', cam_auto)
scene.collection.objects.link(ob_auto_camera)
ob_auto_camera.location = (6.20842, -7.44993, 5.65042)
ob_auto_camera.rotation_euler = (1.09748, -7.21219e-08, 0.694738)
scene.camera = ob_auto_camera
light_auto_sun = bpy.data.lights.new('AutoSun', 'SUN')
light_auto_sun.energy = 3.0
light_auto_sun.angle = 0.0523599
ob_auto_sun = bpy.data.objects.new('AutoSun', light_auto_sun)
scene.collection.objects.link(ob_auto_sun)
ob_auto_sun.rotation_euler = (0.872665, 0.174533, 0.523599)
bpy.context.view_layer.update()
